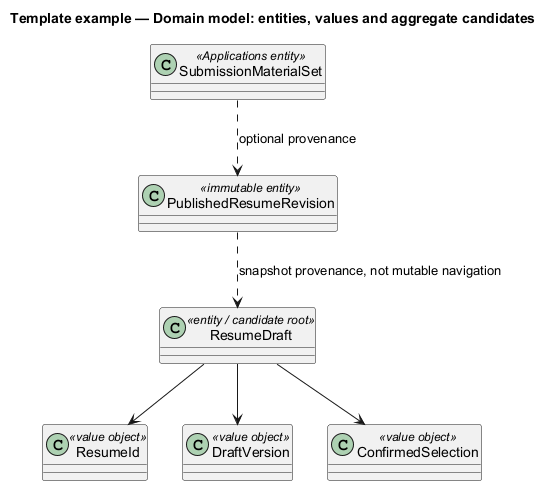

The diagram above was rendered by PlantUML. Its source (embedded in the PNG):
@startuml
' OWNER-MVP-2026-11-04 review: Reference / reusable template. Illustrative contract/model/pattern, not a product release commitment.
allowmixing
title Template example — Domain model: entities, values and aggregate candidates
skinparam backgroundColor white
skinparam shadowing false
skinparam defaultFontName Arial
skinparam classAttributeIconSize 0

class ResumeDraft <<entity / candidate root>>
class ResumeId <<value object>>
class DraftVersion <<value object>>
class ConfirmedSelection <<value object>>
class PublishedResumeRevision <<immutable entity>>
class SubmissionMaterialSet <<Applications entity>>
ResumeDraft --> ResumeId
ResumeDraft --> DraftVersion
ResumeDraft --> ConfirmedSelection
PublishedResumeRevision ..> ResumeDraft : snapshot provenance, not mutable navigation
SubmissionMaterialSet ..> PublishedResumeRevision : optional provenance

@enduml